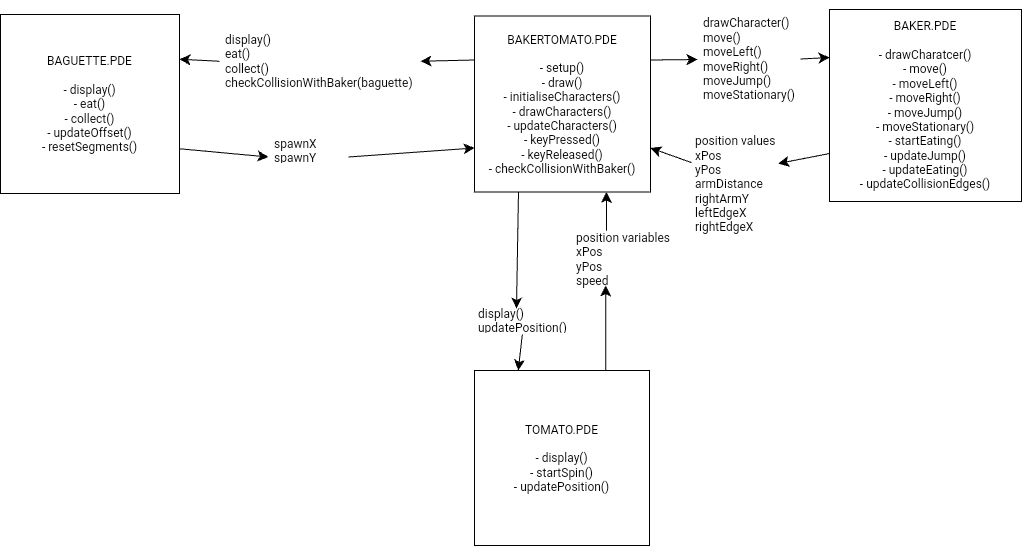

The diagram above was exported from draw.io. Its source (the exported page's mxGraphModel, read from the mxfile embedded in the PNG):
<mxGraphModel dx="1334" dy="1029" grid="0" gridSize="10" guides="1" tooltips="1" connect="1" arrows="1" fold="1" page="0" pageScale="1" pageWidth="827" pageHeight="1169" math="0" shadow="0">
  <root>
    <mxCell id="0" />
    <mxCell id="1" parent="0" />
    <mxCell id="mz8ztLjuxRXuZ-ybpq2B-3" value="" style="edgeStyle=none;curved=1;rounded=0;orthogonalLoop=1;jettySize=auto;html=1;fontSize=12;startSize=8;endSize=8;exitX=1;exitY=0.25;exitDx=0;exitDy=0;" edge="1" parent="1" source="mz8ztLjuxRXuZ-ybpq2B-1" target="mz8ztLjuxRXuZ-ybpq2B-20">
      <mxGeometry relative="1" as="geometry">
        <mxPoint x="331" y="20" as="targetPoint" />
      </mxGeometry>
    </mxCell>
    <mxCell id="mz8ztLjuxRXuZ-ybpq2B-1" value="BAKERTOMATO.PDE&lt;div&gt;&lt;br&gt;&lt;div&gt;- setup()&lt;/div&gt;&lt;div&gt;- draw()&lt;/div&gt;&lt;div&gt;- initialiseCharacters()&lt;/div&gt;&lt;div&gt;- drawCharacters()&lt;/div&gt;&lt;div&gt;- updateCharacters()&lt;/div&gt;&lt;div&gt;- keyPressed()&lt;/div&gt;&lt;div&gt;- keyReleased()&lt;/div&gt;&lt;div&gt;- checkCollisionWithBaker()&lt;/div&gt;&lt;/div&gt;" style="whiteSpace=wrap;html=1;aspect=fixed;" vertex="1" parent="1">
      <mxGeometry x="-21" y="-28.5" width="176" height="176" as="geometry" />
    </mxCell>
    <mxCell id="mz8ztLjuxRXuZ-ybpq2B-2" value="BAKER.PDE&lt;div&gt;&lt;br&gt;&lt;/div&gt;&lt;div&gt;- drawCharatcer()&lt;/div&gt;&lt;div&gt;- move()&lt;/div&gt;&lt;div&gt;- moveLeft()&lt;/div&gt;&lt;div&gt;- moveRight()&lt;/div&gt;&lt;div&gt;- moveJump()&lt;/div&gt;&lt;div&gt;- moveStationary()&lt;/div&gt;&lt;div&gt;- startEating()&lt;/div&gt;&lt;div&gt;- updateJump()&lt;/div&gt;&lt;div&gt;- updateEating()&lt;/div&gt;&lt;div&gt;- updateCollisionEdges()&lt;/div&gt;" style="whiteSpace=wrap;html=1;aspect=fixed;" vertex="1" parent="1">
      <mxGeometry x="334" y="-35" width="192" height="192" as="geometry" />
    </mxCell>
    <mxCell id="mz8ztLjuxRXuZ-ybpq2B-4" value="TOMATO.PDE&lt;div&gt;&lt;br&gt;&lt;/div&gt;&lt;div&gt;- display()&lt;/div&gt;&lt;div&gt;- startSpin()&lt;/div&gt;&lt;div&gt;- updatePosition()&lt;/div&gt;" style="whiteSpace=wrap;html=1;aspect=fixed;" vertex="1" parent="1">
      <mxGeometry x="-21" y="326" width="175" height="175" as="geometry" />
    </mxCell>
    <mxCell id="mz8ztLjuxRXuZ-ybpq2B-5" value="BAGUETTE.PDE&lt;div&gt;&lt;br&gt;&lt;/div&gt;&lt;div&gt;- display()&lt;/div&gt;&lt;div&gt;- eat()&lt;/div&gt;&lt;div&gt;- collect()&lt;/div&gt;&lt;div&gt;- updateOffset()&lt;/div&gt;&lt;div&gt;- resetSegments()&lt;/div&gt;" style="whiteSpace=wrap;html=1;aspect=fixed;" vertex="1" parent="1">
      <mxGeometry x="-495" y="-30" width="179" height="179" as="geometry" />
    </mxCell>
    <mxCell id="mz8ztLjuxRXuZ-ybpq2B-7" value="" style="endArrow=classic;html=1;rounded=0;fontSize=12;startSize=8;endSize=8;curved=1;entryX=0.25;entryY=0;entryDx=0;entryDy=0;" edge="1" parent="1" source="mz8ztLjuxRXuZ-ybpq2B-25" target="mz8ztLjuxRXuZ-ybpq2B-4">
      <mxGeometry width="50" height="50" relative="1" as="geometry">
        <mxPoint x="175" y="266" as="sourcePoint" />
        <mxPoint x="225" y="216" as="targetPoint" />
      </mxGeometry>
    </mxCell>
    <mxCell id="mz8ztLjuxRXuZ-ybpq2B-13" value="" style="endArrow=classic;html=1;rounded=0;fontSize=12;startSize=8;endSize=8;curved=1;exitX=0;exitY=0.5;exitDx=0;exitDy=0;entryX=1;entryY=0.25;entryDx=0;entryDy=0;" edge="1" parent="1" source="mz8ztLjuxRXuZ-ybpq2B-14" target="mz8ztLjuxRXuZ-ybpq2B-5">
      <mxGeometry width="50" height="50" relative="1" as="geometry">
        <mxPoint x="-88" y="-6" as="sourcePoint" />
        <mxPoint x="-38" y="-56" as="targetPoint" />
      </mxGeometry>
    </mxCell>
    <mxCell id="mz8ztLjuxRXuZ-ybpq2B-15" value="" style="endArrow=classic;html=1;rounded=0;fontSize=12;startSize=8;endSize=8;curved=1;exitX=0;exitY=0.25;exitDx=0;exitDy=0;entryX=1;entryY=0.5;entryDx=0;entryDy=0;" edge="1" parent="1" source="mz8ztLjuxRXuZ-ybpq2B-1" target="mz8ztLjuxRXuZ-ybpq2B-14">
      <mxGeometry width="50" height="50" relative="1" as="geometry">
        <mxPoint x="-21" y="61" as="sourcePoint" />
        <mxPoint x="-91" y="185" as="targetPoint" />
      </mxGeometry>
    </mxCell>
    <mxCell id="mz8ztLjuxRXuZ-ybpq2B-14" value="display()&lt;div&gt;eat()&lt;/div&gt;&lt;div&gt;collect()&lt;/div&gt;&lt;div&gt;checkCollisionWithBaker(baguette)&lt;/div&gt;" style="text;strokeColor=none;fillColor=none;align=left;verticalAlign=middle;spacingLeft=4;spacingRight=4;overflow=hidden;points=[[0,0.5],[1,0.5]];portConstraint=eastwest;rotatable=0;whiteSpace=wrap;html=1;" vertex="1" parent="1">
      <mxGeometry x="-276" y="-14" width="201" height="61.5" as="geometry" />
    </mxCell>
    <mxCell id="mz8ztLjuxRXuZ-ybpq2B-17" value="" style="endArrow=classic;html=1;rounded=0;fontSize=12;startSize=8;endSize=8;curved=1;exitX=1;exitY=0.75;exitDx=0;exitDy=0;entryX=0;entryY=0.75;entryDx=0;entryDy=0;" edge="1" parent="1" source="mz8ztLjuxRXuZ-ybpq2B-18" target="mz8ztLjuxRXuZ-ybpq2B-1">
      <mxGeometry width="50" height="50" relative="1" as="geometry">
        <mxPoint x="-248" y="149" as="sourcePoint" />
        <mxPoint x="-198" y="99" as="targetPoint" />
      </mxGeometry>
    </mxCell>
    <mxCell id="mz8ztLjuxRXuZ-ybpq2B-19" value="" style="endArrow=classic;html=1;rounded=0;fontSize=12;startSize=8;endSize=8;curved=1;exitX=1;exitY=0.75;exitDx=0;exitDy=0;entryX=0;entryY=0.75;entryDx=0;entryDy=0;" edge="1" parent="1" source="mz8ztLjuxRXuZ-ybpq2B-5" target="mz8ztLjuxRXuZ-ybpq2B-18">
      <mxGeometry width="50" height="50" relative="1" as="geometry">
        <mxPoint x="-316" y="104" as="sourcePoint" />
        <mxPoint x="-21" y="104" as="targetPoint" />
      </mxGeometry>
    </mxCell>
    <mxCell id="mz8ztLjuxRXuZ-ybpq2B-18" value="spawnX&lt;div&gt;spawnY&lt;/div&gt;" style="text;strokeColor=none;fillColor=none;align=left;verticalAlign=middle;spacingLeft=4;spacingRight=4;overflow=hidden;points=[[0,0.5],[1,0.5]];portConstraint=eastwest;rotatable=0;whiteSpace=wrap;html=1;" vertex="1" parent="1">
      <mxGeometry x="-227" y="90" width="80" height="30" as="geometry" />
    </mxCell>
    <mxCell id="mz8ztLjuxRXuZ-ybpq2B-20" value="drawCharacter()&lt;div&gt;move()&lt;/div&gt;&lt;div&gt;moveLeft()&lt;/div&gt;&lt;div&gt;moveRight()&lt;/div&gt;&lt;div&gt;moveJump()&lt;/div&gt;&lt;div&gt;moveStationary()&lt;/div&gt;" style="text;strokeColor=none;fillColor=none;align=left;verticalAlign=middle;spacingLeft=4;spacingRight=4;overflow=hidden;points=[[0,0.5],[1,0.5]];portConstraint=eastwest;rotatable=0;whiteSpace=wrap;html=1;" vertex="1" parent="1">
      <mxGeometry x="202" y="-44" width="103" height="117" as="geometry" />
    </mxCell>
    <mxCell id="mz8ztLjuxRXuZ-ybpq2B-21" value="" style="endArrow=classic;html=1;rounded=0;fontSize=12;startSize=8;endSize=8;curved=1;exitX=1;exitY=0.5;exitDx=0;exitDy=0;entryX=0;entryY=0.25;entryDx=0;entryDy=0;" edge="1" parent="1" source="mz8ztLjuxRXuZ-ybpq2B-20" target="mz8ztLjuxRXuZ-ybpq2B-2">
      <mxGeometry width="50" height="50" relative="1" as="geometry">
        <mxPoint x="263" y="149" as="sourcePoint" />
        <mxPoint x="313" y="99" as="targetPoint" />
      </mxGeometry>
    </mxCell>
    <mxCell id="mz8ztLjuxRXuZ-ybpq2B-22" value="" style="endArrow=classic;html=1;rounded=0;fontSize=12;startSize=8;endSize=8;curved=1;exitX=0.02;exitY=0.304;exitDx=0;exitDy=0;entryX=1;entryY=0.75;entryDx=0;entryDy=0;exitPerimeter=0;" edge="1" parent="1" source="mz8ztLjuxRXuZ-ybpq2B-23" target="mz8ztLjuxRXuZ-ybpq2B-1">
      <mxGeometry width="50" height="50" relative="1" as="geometry">
        <mxPoint x="263" y="149" as="sourcePoint" />
        <mxPoint x="313" y="99" as="targetPoint" />
      </mxGeometry>
    </mxCell>
    <mxCell id="mz8ztLjuxRXuZ-ybpq2B-24" value="" style="endArrow=classic;html=1;rounded=0;fontSize=12;startSize=8;endSize=8;curved=1;exitX=0;exitY=0.75;exitDx=0;exitDy=0;entryX=0.975;entryY=0.313;entryDx=0;entryDy=0;entryPerimeter=0;" edge="1" parent="1" source="mz8ztLjuxRXuZ-ybpq2B-2" target="mz8ztLjuxRXuZ-ybpq2B-23">
      <mxGeometry width="50" height="50" relative="1" as="geometry">
        <mxPoint x="334" y="109" as="sourcePoint" />
        <mxPoint x="155" y="104" as="targetPoint" />
      </mxGeometry>
    </mxCell>
    <mxCell id="mz8ztLjuxRXuZ-ybpq2B-23" value="position values&lt;div&gt;xPos&lt;/div&gt;&lt;div&gt;yPos&lt;/div&gt;&lt;div&gt;armDistance&lt;/div&gt;&lt;div&gt;rightArmY&lt;/div&gt;&lt;div&gt;leftEdgeX&lt;/div&gt;&lt;div&gt;rightEdgeX&lt;/div&gt;" style="text;strokeColor=none;fillColor=none;align=left;verticalAlign=middle;spacingLeft=4;spacingRight=4;overflow=hidden;points=[[0,0.5],[1,0.5]];portConstraint=eastwest;rotatable=0;whiteSpace=wrap;html=1;" vertex="1" parent="1">
      <mxGeometry x="194" y="84" width="91" height="112" as="geometry" />
    </mxCell>
    <mxCell id="mz8ztLjuxRXuZ-ybpq2B-26" value="" style="endArrow=classic;html=1;rounded=0;fontSize=12;startSize=8;endSize=8;curved=1;exitX=0.25;exitY=1;exitDx=0;exitDy=0;entryX=0.427;entryY=0.133;entryDx=0;entryDy=0;entryPerimeter=0;" edge="1" parent="1" source="mz8ztLjuxRXuZ-ybpq2B-1" target="mz8ztLjuxRXuZ-ybpq2B-25">
      <mxGeometry width="50" height="50" relative="1" as="geometry">
        <mxPoint x="23" y="148" as="sourcePoint" />
        <mxPoint x="-5" y="220" as="targetPoint" />
      </mxGeometry>
    </mxCell>
    <mxCell id="mz8ztLjuxRXuZ-ybpq2B-25" value="display()&lt;div&gt;updatePosition()&lt;/div&gt;" style="text;strokeColor=none;fillColor=none;align=left;verticalAlign=middle;spacingLeft=4;spacingRight=4;overflow=hidden;points=[[0,0.5],[1,0.5]];portConstraint=eastwest;rotatable=0;whiteSpace=wrap;html=1;" vertex="1" parent="1">
      <mxGeometry x="-23" y="260" width="103" height="30" as="geometry" />
    </mxCell>
    <mxCell id="mz8ztLjuxRXuZ-ybpq2B-27" value="" style="endArrow=classic;html=1;rounded=0;fontSize=12;startSize=8;endSize=8;curved=1;exitX=0.346;exitY=0.038;exitDx=0;exitDy=0;entryX=0.75;entryY=1;entryDx=0;entryDy=0;exitPerimeter=0;" edge="1" parent="1" source="mz8ztLjuxRXuZ-ybpq2B-28" target="mz8ztLjuxRXuZ-ybpq2B-1">
      <mxGeometry width="50" height="50" relative="1" as="geometry">
        <mxPoint x="5" y="431" as="sourcePoint" />
        <mxPoint x="55" y="381" as="targetPoint" />
      </mxGeometry>
    </mxCell>
    <mxCell id="mz8ztLjuxRXuZ-ybpq2B-29" value="" style="endArrow=classic;html=1;rounded=0;fontSize=12;startSize=8;endSize=8;curved=1;exitX=0.75;exitY=0;exitDx=0;exitDy=0;entryX=0.339;entryY=0.919;entryDx=0;entryDy=0;entryPerimeter=0;" edge="1" parent="1" source="mz8ztLjuxRXuZ-ybpq2B-4" target="mz8ztLjuxRXuZ-ybpq2B-28">
      <mxGeometry width="50" height="50" relative="1" as="geometry">
        <mxPoint x="110" y="326" as="sourcePoint" />
        <mxPoint x="111" y="148" as="targetPoint" />
      </mxGeometry>
    </mxCell>
    <mxCell id="mz8ztLjuxRXuZ-ybpq2B-28" value="position variables&lt;div&gt;xPos&lt;/div&gt;&lt;div&gt;yPos&lt;/div&gt;&lt;div&gt;speed&lt;/div&gt;" style="text;strokeColor=none;fillColor=none;align=left;verticalAlign=middle;spacingLeft=4;spacingRight=4;overflow=hidden;points=[[0,0.5],[1,0.5]];portConstraint=eastwest;rotatable=0;whiteSpace=wrap;html=1;" vertex="1" parent="1">
      <mxGeometry x="75" y="184" width="104" height="62" as="geometry" />
    </mxCell>
  </root>
</mxGraphModel>